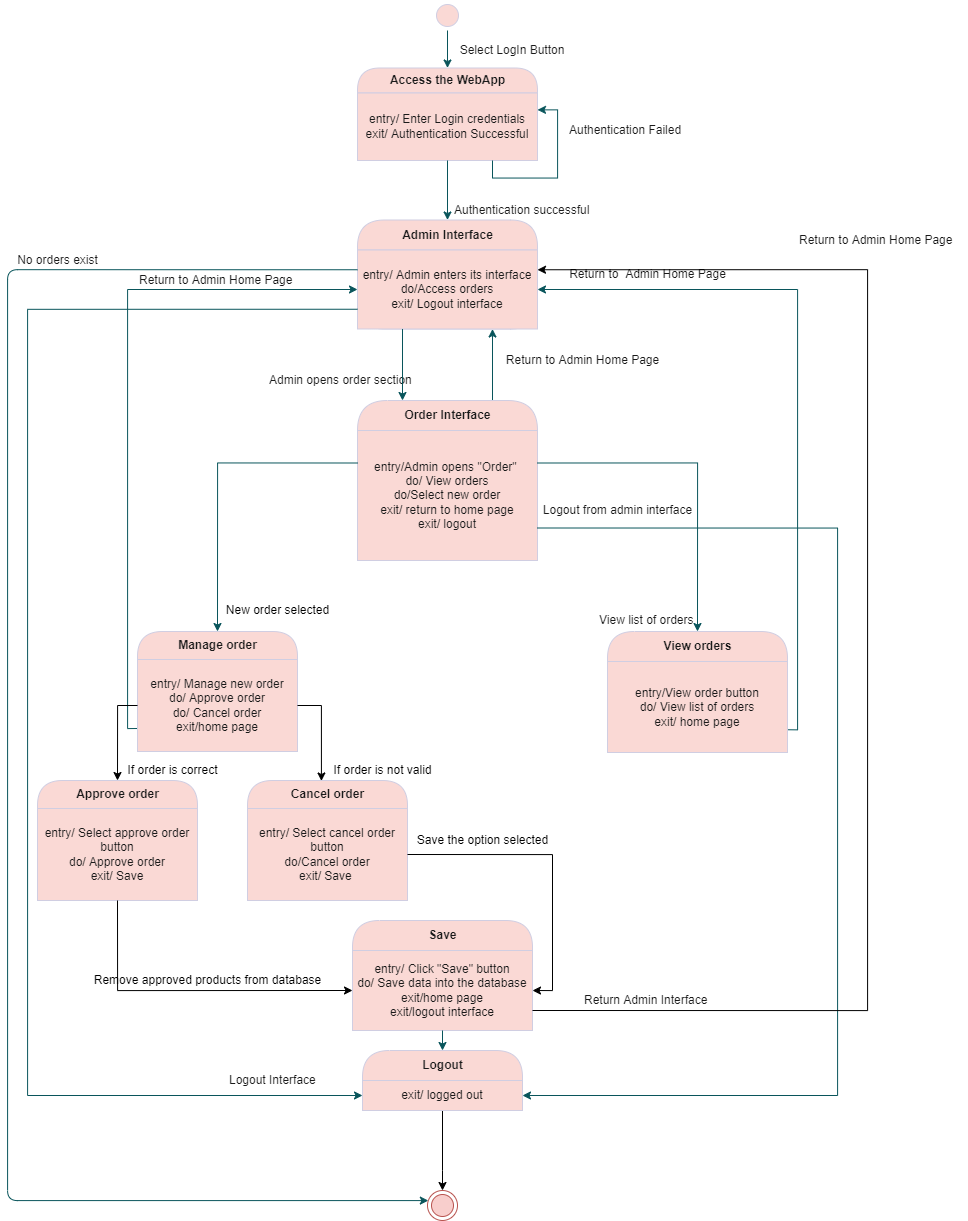

The diagram above was exported from draw.io. Its source (the exported page's mxGraphModel, read from the mxfile embedded in the PNG):
<mxGraphModel dx="2737" dy="995" grid="1" gridSize="10" guides="1" tooltips="1" connect="1" arrows="1" fold="1" page="1" pageScale="1" pageWidth="850" pageHeight="1100" math="0" shadow="0">
  <root>
    <mxCell id="0" />
    <mxCell id="1" parent="0" />
    <mxCell id="2" style="edgeStyle=orthogonalEdgeStyle;rounded=0;orthogonalLoop=1;jettySize=auto;html=1;exitX=0.5;exitY=1;exitDx=0;exitDy=0;entryX=0.5;entryY=0;entryDx=0;entryDy=0;strokeColor=#09555B;fontColor=#1A1A1A;" parent="1" source="3" target="4" edge="1">
      <mxGeometry relative="1" as="geometry" />
    </mxCell>
    <mxCell id="3" value="" style="ellipse;html=1;shape=startState;fillColor=#FAD9D5;strokeColor=#D0CEE2;fontColor=#1A1A1A;" parent="1" vertex="1">
      <mxGeometry x="325" width="30" height="30" as="geometry" />
    </mxCell>
    <mxCell id="4" value="Access the WebApp" style="swimlane;html=1;fontStyle=1;align=center;verticalAlign=middle;childLayout=stackLayout;horizontal=1;startSize=25;horizontalStack=0;resizeParent=0;resizeLast=1;container=0;collapsible=0;rounded=1;arcSize=30;strokeColor=#D0CEE2;fillColor=#FAD9D5;swimlaneFillColor=#ffffc0;fontColor=#1A1A1A;" parent="1" vertex="1">
      <mxGeometry x="250" y="67.5" width="180" height="92.5" as="geometry" />
    </mxCell>
    <mxCell id="5" value="entry/ Enter Login credentials&lt;br&gt;exit/ Authentication Successful" style="text;html=1;strokeColor=#D0CEE2;fillColor=#FAD9D5;align=center;verticalAlign=middle;spacingLeft=4;spacingRight=4;whiteSpace=wrap;overflow=hidden;rotatable=0;fontColor=#1A1A1A;" parent="4" vertex="1">
      <mxGeometry y="25" width="180" height="67.5" as="geometry" />
    </mxCell>
    <mxCell id="6" style="edgeStyle=orthogonalEdgeStyle;rounded=0;orthogonalLoop=1;jettySize=auto;html=1;exitX=0.75;exitY=1;exitDx=0;exitDy=0;entryX=1;entryY=0.25;entryDx=0;entryDy=0;strokeColor=#09555B;fontColor=#1A1A1A;" parent="4" source="5" target="5" edge="1">
      <mxGeometry relative="1" as="geometry">
        <Array as="points">
          <mxPoint x="135" y="110" />
          <mxPoint x="200" y="110" />
          <mxPoint x="200" y="42" />
        </Array>
      </mxGeometry>
    </mxCell>
    <mxCell id="8" value="Admin Interface" style="swimlane;html=1;fontStyle=1;align=center;verticalAlign=middle;childLayout=stackLayout;horizontal=1;startSize=30;horizontalStack=0;resizeParent=0;resizeLast=1;container=0;collapsible=0;rounded=1;arcSize=30;strokeColor=#D0CEE2;fillColor=#FAD9D5;swimlaneFillColor=#ffffc0;fontColor=#1A1A1A;" parent="1" vertex="1">
      <mxGeometry x="250" y="219.5" width="180" height="109" as="geometry" />
    </mxCell>
    <mxCell id="9" value="entry/ Admin enters its interface&lt;br&gt;do/Access orders&lt;br&gt;exit/ Logout interface" style="text;html=1;strokeColor=#D0CEE2;fillColor=#FAD9D5;align=center;verticalAlign=middle;spacingLeft=4;spacingRight=4;whiteSpace=wrap;overflow=hidden;rotatable=0;fontColor=#1A1A1A;" parent="8" vertex="1">
      <mxGeometry y="30" width="180" height="79" as="geometry" />
    </mxCell>
    <mxCell id="10" style="edgeStyle=orthogonalEdgeStyle;rounded=0;orthogonalLoop=1;jettySize=auto;html=1;exitX=0.5;exitY=1;exitDx=0;exitDy=0;entryX=0.5;entryY=0;entryDx=0;entryDy=0;strokeColor=#09555B;fontColor=#1A1A1A;" parent="1" source="5" target="8" edge="1">
      <mxGeometry relative="1" as="geometry" />
    </mxCell>
    <mxCell id="11" value="Authentication successful" style="text;html=1;resizable=0;points=[];autosize=1;align=left;verticalAlign=top;spacingTop=-4;fontColor=#1A1A1A;" parent="1" vertex="1">
      <mxGeometry x="345" y="199.5" width="150" height="20" as="geometry" />
    </mxCell>
    <mxCell id="12" value="Authentication Failed" style="text;html=1;resizable=0;points=[];autosize=1;align=left;verticalAlign=top;spacingTop=-4;fontColor=#1A1A1A;" parent="1" vertex="1">
      <mxGeometry x="460" y="120" width="130" height="20" as="geometry" />
    </mxCell>
    <mxCell id="13" style="edgeStyle=orthogonalEdgeStyle;rounded=0;orthogonalLoop=1;jettySize=auto;html=1;exitX=0.75;exitY=0;exitDx=0;exitDy=0;entryX=0.75;entryY=1;entryDx=0;entryDy=0;strokeColor=#09555B;fontColor=#1A1A1A;" parent="1" source="14" target="9" edge="1">
      <mxGeometry relative="1" as="geometry" />
    </mxCell>
    <mxCell id="14" value="Order Interface" style="swimlane;html=1;fontStyle=1;align=center;verticalAlign=middle;childLayout=stackLayout;horizontal=1;startSize=30;horizontalStack=0;resizeParent=0;resizeLast=1;container=0;collapsible=0;rounded=1;arcSize=34;strokeColor=#D0CEE2;fillColor=#FAD9D5;swimlaneFillColor=#ffffc0;fontColor=#1A1A1A;" parent="1" vertex="1">
      <mxGeometry x="250" y="400" width="180" height="160" as="geometry" />
    </mxCell>
    <mxCell id="15" value="entry/Admin opens &quot;Order&quot;&amp;nbsp;&lt;br&gt;do/ View orders&lt;br&gt;do/Select new&amp;nbsp;order&lt;br&gt;exit/ return to home page&lt;br&gt;exit/ logout" style="text;html=1;strokeColor=#D0CEE2;fillColor=#FAD9D5;align=center;verticalAlign=middle;spacingLeft=4;spacingRight=4;whiteSpace=wrap;overflow=hidden;rotatable=0;fontColor=#1A1A1A;" parent="14" vertex="1">
      <mxGeometry y="30" width="180" height="130" as="geometry" />
    </mxCell>
    <mxCell id="16" value="Admin opens order section" style="text;html=1;resizable=0;points=[];autosize=1;align=left;verticalAlign=top;spacingTop=-4;fontColor=#1A1A1A;" parent="1" vertex="1">
      <mxGeometry x="160" y="370" width="160" height="20" as="geometry" />
    </mxCell>
    <mxCell id="17" style="edgeStyle=orthogonalEdgeStyle;rounded=0;orthogonalLoop=1;jettySize=auto;html=1;exitX=0;exitY=0.75;exitDx=0;exitDy=0;entryX=0;entryY=0.5;entryDx=0;entryDy=0;strokeColor=#09555B;fontColor=#1A1A1A;" parent="1" source="19" target="9" edge="1">
      <mxGeometry relative="1" as="geometry">
        <Array as="points">
          <mxPoint x="20" y="728" />
          <mxPoint x="20" y="289" />
        </Array>
      </mxGeometry>
    </mxCell>
    <mxCell id="18" value="Manage order" style="swimlane;html=1;fontStyle=1;align=center;verticalAlign=middle;childLayout=stackLayout;horizontal=1;startSize=28;horizontalStack=0;resizeParent=0;resizeLast=1;container=0;collapsible=0;rounded=1;arcSize=30;strokeColor=#D0CEE2;fillColor=#FAD9D5;swimlaneFillColor=#ffffc0;fontColor=#1A1A1A;" parent="1" vertex="1">
      <mxGeometry x="30" y="631" width="160" height="120" as="geometry" />
    </mxCell>
    <mxCell id="19" value="entry/ Manage new order&lt;br&gt;do/ Approve order&lt;br&gt;do/ Cancel order&lt;br&gt;exit/home page" style="text;html=1;strokeColor=#D0CEE2;fillColor=#FAD9D5;align=center;verticalAlign=middle;spacingLeft=4;spacingRight=4;whiteSpace=wrap;overflow=hidden;rotatable=0;fontColor=#1A1A1A;" parent="18" vertex="1">
      <mxGeometry y="28" width="160" height="92" as="geometry" />
    </mxCell>
    <mxCell id="20" style="edgeStyle=orthogonalEdgeStyle;rounded=0;orthogonalLoop=1;jettySize=auto;html=1;exitX=0;exitY=0.25;exitDx=0;exitDy=0;entryX=0.5;entryY=0;entryDx=0;entryDy=0;strokeColor=#09555B;fontColor=#1A1A1A;" parent="1" source="15" target="18" edge="1">
      <mxGeometry relative="1" as="geometry" />
    </mxCell>
    <mxCell id="21" style="edgeStyle=orthogonalEdgeStyle;rounded=0;orthogonalLoop=1;jettySize=auto;html=1;exitX=1;exitY=0.75;exitDx=0;exitDy=0;entryX=1;entryY=0.5;entryDx=0;entryDy=0;strokeColor=#09555B;fontColor=#1A1A1A;" parent="1" source="23" target="9" edge="1">
      <mxGeometry relative="1" as="geometry">
        <Array as="points">
          <mxPoint x="690" y="729" />
          <mxPoint x="690" y="289" />
        </Array>
      </mxGeometry>
    </mxCell>
    <mxCell id="22" value="View orders" style="swimlane;html=1;fontStyle=1;align=center;verticalAlign=middle;childLayout=stackLayout;horizontal=1;startSize=30;horizontalStack=0;resizeParent=0;resizeLast=1;container=0;collapsible=0;rounded=1;arcSize=30;strokeColor=#D0CEE2;fillColor=#FAD9D5;swimlaneFillColor=#ffffc0;fontColor=#1A1A1A;" parent="1" vertex="1">
      <mxGeometry x="500" y="631" width="180" height="121" as="geometry" />
    </mxCell>
    <mxCell id="23" value="entry/View order button&lt;br&gt;do/ View list of orders&lt;br&gt;exit/ home page" style="text;html=1;strokeColor=#D0CEE2;fillColor=#FAD9D5;align=center;verticalAlign=middle;spacingLeft=4;spacingRight=4;whiteSpace=wrap;overflow=hidden;rotatable=0;fontColor=#1A1A1A;" parent="22" vertex="1">
      <mxGeometry y="30" width="180" height="91" as="geometry" />
    </mxCell>
    <mxCell id="E9pvg0OFxBh4yRJoelGt-60" style="edgeStyle=orthogonalEdgeStyle;rounded=0;orthogonalLoop=1;jettySize=auto;html=1;exitX=0.5;exitY=1;exitDx=0;exitDy=0;strokeColor=#09555B;fontColor=#1A1A1A;" parent="22" source="23" target="23" edge="1">
      <mxGeometry relative="1" as="geometry" />
    </mxCell>
    <mxCell id="24" style="edgeStyle=orthogonalEdgeStyle;rounded=0;orthogonalLoop=1;jettySize=auto;html=1;exitX=1;exitY=0.25;exitDx=0;exitDy=0;entryX=0.5;entryY=0;entryDx=0;entryDy=0;strokeColor=#09555B;fontColor=#1A1A1A;" parent="1" source="15" target="22" edge="1">
      <mxGeometry relative="1" as="geometry" />
    </mxCell>
    <mxCell id="28" value="Save" style="swimlane;html=1;fontStyle=1;align=center;verticalAlign=middle;childLayout=stackLayout;horizontal=1;startSize=30;horizontalStack=0;resizeParent=0;resizeLast=1;container=0;collapsible=0;rounded=1;arcSize=30;strokeColor=#D0CEE2;fillColor=#FAD9D5;swimlaneFillColor=#ffffc0;fontColor=#1A1A1A;" parent="1" vertex="1">
      <mxGeometry x="245" y="920" width="180" height="110" as="geometry" />
    </mxCell>
    <mxCell id="29" value="entry/ Click &quot;Save&quot; button&lt;br&gt;do/ Save data into the database&lt;br&gt;exit/home page&lt;br&gt;exit/logout interface" style="text;html=1;strokeColor=#D0CEE2;fillColor=#FAD9D5;align=center;verticalAlign=middle;spacingLeft=4;spacingRight=4;whiteSpace=wrap;overflow=hidden;rotatable=0;fontColor=#1A1A1A;" parent="28" vertex="1">
      <mxGeometry y="30" width="180" height="80" as="geometry" />
    </mxCell>
    <mxCell id="36" value="Return to Admin Home Page" style="text;html=1;resizable=0;points=[];autosize=1;align=left;verticalAlign=top;spacingTop=-4;fontColor=#1A1A1A;" parent="1" vertex="1">
      <mxGeometry x="30" y="270" width="170" height="20" as="geometry" />
    </mxCell>
    <mxCell id="39" value="Return to Admin Home Page" style="text;html=1;resizable=0;points=[];autosize=1;align=left;verticalAlign=top;spacingTop=-4;fontColor=#1A1A1A;" parent="1" vertex="1">
      <mxGeometry x="690" y="230" width="170" height="20" as="geometry" />
    </mxCell>
    <mxCell id="40" style="edgeStyle=orthogonalEdgeStyle;rounded=0;orthogonalLoop=1;jettySize=auto;html=1;exitX=0.25;exitY=1;exitDx=0;exitDy=0;entryX=0.25;entryY=0;entryDx=0;entryDy=0;strokeColor=#09555B;fontColor=#1A1A1A;" parent="1" source="9" target="14" edge="1">
      <mxGeometry relative="1" as="geometry" />
    </mxCell>
    <mxCell id="44" value="View list of orders" style="text;html=1;resizable=0;points=[];autosize=1;align=left;verticalAlign=top;spacingTop=-4;fontColor=#1A1A1A;" parent="1" vertex="1">
      <mxGeometry x="490" y="610" width="110" height="20" as="geometry" />
    </mxCell>
    <mxCell id="O1PQEoCGrYHe6eUkosjE-65" value="" style="edgeStyle=orthogonalEdgeStyle;rounded=0;orthogonalLoop=1;jettySize=auto;html=1;" edge="1" parent="1" source="47" target="E9pvg0OFxBh4yRJoelGt-94">
      <mxGeometry relative="1" as="geometry">
        <Array as="points">
          <mxPoint x="335" y="1170" />
          <mxPoint x="335" y="1170" />
        </Array>
      </mxGeometry>
    </mxCell>
    <mxCell id="47" value="Logout" style="swimlane;html=1;fontStyle=1;align=center;verticalAlign=middle;childLayout=stackLayout;horizontal=1;startSize=30;horizontalStack=0;resizeParent=0;resizeLast=1;container=0;collapsible=0;rounded=1;arcSize=30;strokeColor=#D0CEE2;fillColor=#FAD9D5;swimlaneFillColor=#ffffc0;fontColor=#1A1A1A;" parent="1" vertex="1">
      <mxGeometry x="255" y="1050" width="160" height="60" as="geometry" />
    </mxCell>
    <mxCell id="48" value="exit/ logged out" style="text;html=1;strokeColor=#D0CEE2;fillColor=#FAD9D5;align=center;verticalAlign=middle;spacingLeft=4;spacingRight=4;whiteSpace=wrap;overflow=hidden;rotatable=0;fontColor=#1A1A1A;" parent="47" vertex="1">
      <mxGeometry y="30" width="160" height="30" as="geometry" />
    </mxCell>
    <mxCell id="E9pvg0OFxBh4yRJoelGt-87" value="exit/ logged out" style="text;html=1;strokeColor=#D0CEE2;fillColor=#FAD9D5;align=center;verticalAlign=middle;spacingLeft=4;spacingRight=4;whiteSpace=wrap;overflow=hidden;rotatable=0;fontColor=#1A1A1A;" parent="47" vertex="1">
      <mxGeometry y="60" width="160" as="geometry" />
    </mxCell>
    <mxCell id="49" style="edgeStyle=orthogonalEdgeStyle;rounded=0;orthogonalLoop=1;jettySize=auto;html=1;exitX=0.5;exitY=1;exitDx=0;exitDy=0;entryX=0.5;entryY=0;entryDx=0;entryDy=0;strokeColor=#09555B;fontColor=#1A1A1A;" parent="1" source="29" target="47" edge="1">
      <mxGeometry relative="1" as="geometry" />
    </mxCell>
    <mxCell id="50" value="Return Admin Interface" style="text;html=1;resizable=0;points=[];autosize=1;align=left;verticalAlign=top;spacingTop=-4;fontColor=#1A1A1A;" parent="1" vertex="1">
      <mxGeometry x="475" y="990" width="140" height="20" as="geometry" />
    </mxCell>
    <mxCell id="51" value="Logout Interface" style="text;html=1;resizable=0;points=[];autosize=1;align=left;verticalAlign=top;spacingTop=-4;fontColor=#1A1A1A;" parent="1" vertex="1">
      <mxGeometry x="120" y="1070" width="100" height="20" as="geometry" />
    </mxCell>
    <mxCell id="E9pvg0OFxBh4yRJoelGt-54" value="Select LogIn Button" style="text;html=1;strokeColor=none;fillColor=none;align=center;verticalAlign=middle;whiteSpace=wrap;rounded=0;fontColor=#1A1A1A;" parent="1" vertex="1">
      <mxGeometry x="340" y="40" width="130" height="20" as="geometry" />
    </mxCell>
    <mxCell id="E9pvg0OFxBh4yRJoelGt-67" value="&lt;span style=&quot;text-align: left&quot;&gt;Return to&amp;nbsp; Admin Home Page&lt;/span&gt;" style="text;html=1;align=center;verticalAlign=middle;resizable=0;points=[];autosize=1;strokeColor=none;fillColor=none;fontColor=#1A1A1A;" parent="1" vertex="1">
      <mxGeometry x="455" y="264" width="170" height="20" as="geometry" />
    </mxCell>
    <mxCell id="E9pvg0OFxBh4yRJoelGt-70" value="&lt;span style=&quot;text-align: left&quot;&gt;Return to Admin Home Page&lt;/span&gt;" style="text;html=1;align=center;verticalAlign=middle;resizable=0;points=[];autosize=1;strokeColor=none;fillColor=none;fontColor=#1A1A1A;" parent="1" vertex="1">
      <mxGeometry x="390" y="350" width="170" height="20" as="geometry" />
    </mxCell>
    <mxCell id="E9pvg0OFxBh4yRJoelGt-72" style="edgeStyle=orthogonalEdgeStyle;rounded=0;orthogonalLoop=1;jettySize=auto;html=1;exitX=0;exitY=0.75;exitDx=0;exitDy=0;entryX=0;entryY=0.5;entryDx=0;entryDy=0;strokeColor=#09555B;fontColor=#1A1A1A;" parent="1" source="9" target="48" edge="1">
      <mxGeometry relative="1" as="geometry">
        <Array as="points">
          <mxPoint x="-80" y="309" />
          <mxPoint x="-80" y="1095" />
        </Array>
      </mxGeometry>
    </mxCell>
    <mxCell id="E9pvg0OFxBh4yRJoelGt-73" style="edgeStyle=orthogonalEdgeStyle;rounded=0;orthogonalLoop=1;jettySize=auto;html=1;exitX=1;exitY=0.75;exitDx=0;exitDy=0;entryX=1;entryY=0.5;entryDx=0;entryDy=0;strokeColor=#09555B;fontColor=#1A1A1A;" parent="1" source="15" target="48" edge="1">
      <mxGeometry relative="1" as="geometry">
        <Array as="points">
          <mxPoint x="730" y="528" />
          <mxPoint x="730" y="1095" />
        </Array>
      </mxGeometry>
    </mxCell>
    <mxCell id="E9pvg0OFxBh4yRJoelGt-74" value="Logout from admin interface" style="text;html=1;align=center;verticalAlign=middle;resizable=0;points=[];autosize=1;strokeColor=none;fillColor=none;fontColor=#1A1A1A;" parent="1" vertex="1">
      <mxGeometry x="430" y="500" width="160" height="20" as="geometry" />
    </mxCell>
    <mxCell id="E9pvg0OFxBh4yRJoelGt-94" value="" style="ellipse;html=1;shape=endState;fillColor=#f8cecc;strokeColor=#b85450;" parent="1" vertex="1">
      <mxGeometry x="320" y="1190" width="30" height="30" as="geometry" />
    </mxCell>
    <mxCell id="E9pvg0OFxBh4yRJoelGt-98" style="edgeStyle=orthogonalEdgeStyle;curved=0;rounded=1;sketch=0;orthogonalLoop=1;jettySize=auto;html=1;exitX=0;exitY=0.25;exitDx=0;exitDy=0;fontColor=#1A1A1A;strokeColor=#09555B;" parent="1" source="9" target="E9pvg0OFxBh4yRJoelGt-94" edge="1">
      <mxGeometry relative="1" as="geometry">
        <Array as="points">
          <mxPoint x="-100" y="269" />
          <mxPoint x="-100" y="1200" />
        </Array>
      </mxGeometry>
    </mxCell>
    <mxCell id="E9pvg0OFxBh4yRJoelGt-99" value="No orders exist" style="text;html=1;align=center;verticalAlign=middle;resizable=0;points=[];autosize=1;strokeColor=none;fillColor=none;fontColor=#1A1A1A;" parent="1" vertex="1">
      <mxGeometry x="-100" y="250" width="100" height="20" as="geometry" />
    </mxCell>
    <mxCell id="O1PQEoCGrYHe6eUkosjE-51" value="New order selected" style="text;html=1;align=center;verticalAlign=middle;resizable=0;points=[];autosize=1;strokeColor=none;fillColor=none;" vertex="1" parent="1">
      <mxGeometry x="110" y="600" width="120" height="20" as="geometry" />
    </mxCell>
    <mxCell id="O1PQEoCGrYHe6eUkosjE-53" value="Cancel order" style="swimlane;html=1;fontStyle=1;align=center;verticalAlign=middle;childLayout=stackLayout;horizontal=1;startSize=28;horizontalStack=0;resizeParent=0;resizeLast=1;container=0;collapsible=0;rounded=1;arcSize=30;strokeColor=#D0CEE2;fillColor=#FAD9D5;swimlaneFillColor=#ffffc0;fontColor=#1A1A1A;" vertex="1" parent="1">
      <mxGeometry x="140" y="780" width="160" height="120" as="geometry" />
    </mxCell>
    <mxCell id="O1PQEoCGrYHe6eUkosjE-54" value="entry/ Select cancel order button&lt;br&gt;do/Cancel order&lt;br&gt;exit/ Save&amp;nbsp;" style="text;html=1;strokeColor=#D0CEE2;fillColor=#FAD9D5;align=center;verticalAlign=middle;spacingLeft=4;spacingRight=4;whiteSpace=wrap;overflow=hidden;rotatable=0;fontColor=#1A1A1A;" vertex="1" parent="O1PQEoCGrYHe6eUkosjE-53">
      <mxGeometry y="28" width="160" height="92" as="geometry" />
    </mxCell>
    <mxCell id="O1PQEoCGrYHe6eUkosjE-55" value="Approve order" style="swimlane;html=1;fontStyle=1;align=center;verticalAlign=middle;childLayout=stackLayout;horizontal=1;startSize=28;horizontalStack=0;resizeParent=0;resizeLast=1;container=0;collapsible=0;rounded=1;arcSize=30;strokeColor=#D0CEE2;fillColor=#FAD9D5;swimlaneFillColor=#ffffc0;fontColor=#1A1A1A;" vertex="1" parent="1">
      <mxGeometry x="-70" y="780" width="160" height="120" as="geometry" />
    </mxCell>
    <mxCell id="O1PQEoCGrYHe6eUkosjE-56" value="entry/ Select approve order button&lt;br&gt;do/ Approve order&lt;br&gt;exit/ Save" style="text;html=1;strokeColor=#D0CEE2;fillColor=#FAD9D5;align=center;verticalAlign=middle;spacingLeft=4;spacingRight=4;whiteSpace=wrap;overflow=hidden;rotatable=0;fontColor=#1A1A1A;" vertex="1" parent="O1PQEoCGrYHe6eUkosjE-55">
      <mxGeometry y="28" width="160" height="92" as="geometry" />
    </mxCell>
    <mxCell id="O1PQEoCGrYHe6eUkosjE-57" style="edgeStyle=orthogonalEdgeStyle;rounded=0;orthogonalLoop=1;jettySize=auto;html=1;exitX=1;exitY=0.5;exitDx=0;exitDy=0;entryX=0.462;entryY=0.004;entryDx=0;entryDy=0;entryPerimeter=0;" edge="1" parent="1" source="19" target="O1PQEoCGrYHe6eUkosjE-53">
      <mxGeometry relative="1" as="geometry" />
    </mxCell>
    <mxCell id="O1PQEoCGrYHe6eUkosjE-58" style="edgeStyle=orthogonalEdgeStyle;rounded=0;orthogonalLoop=1;jettySize=auto;html=1;exitX=0;exitY=0.5;exitDx=0;exitDy=0;entryX=0.5;entryY=0;entryDx=0;entryDy=0;" edge="1" parent="1" source="19" target="O1PQEoCGrYHe6eUkosjE-55">
      <mxGeometry relative="1" as="geometry" />
    </mxCell>
    <mxCell id="O1PQEoCGrYHe6eUkosjE-59" value="If order is correct" style="text;html=1;align=center;verticalAlign=middle;resizable=0;points=[];autosize=1;strokeColor=none;fillColor=none;" vertex="1" parent="1">
      <mxGeometry x="10" y="760" width="110" height="20" as="geometry" />
    </mxCell>
    <mxCell id="O1PQEoCGrYHe6eUkosjE-60" value="If order is not valid" style="text;html=1;align=center;verticalAlign=middle;resizable=0;points=[];autosize=1;strokeColor=none;fillColor=none;" vertex="1" parent="1">
      <mxGeometry x="220" y="760" width="110" height="20" as="geometry" />
    </mxCell>
    <mxCell id="O1PQEoCGrYHe6eUkosjE-61" style="edgeStyle=orthogonalEdgeStyle;rounded=0;orthogonalLoop=1;jettySize=auto;html=1;exitX=0.5;exitY=1;exitDx=0;exitDy=0;entryX=0;entryY=0.5;entryDx=0;entryDy=0;" edge="1" parent="1" source="O1PQEoCGrYHe6eUkosjE-56" target="29">
      <mxGeometry relative="1" as="geometry" />
    </mxCell>
    <mxCell id="O1PQEoCGrYHe6eUkosjE-62" style="edgeStyle=orthogonalEdgeStyle;rounded=0;orthogonalLoop=1;jettySize=auto;html=1;exitX=1;exitY=0.5;exitDx=0;exitDy=0;entryX=1;entryY=0.5;entryDx=0;entryDy=0;" edge="1" parent="1" source="O1PQEoCGrYHe6eUkosjE-54" target="29">
      <mxGeometry relative="1" as="geometry" />
    </mxCell>
    <mxCell id="O1PQEoCGrYHe6eUkosjE-63" value="Remove approved products from database" style="text;html=1;align=center;verticalAlign=middle;resizable=0;points=[];autosize=1;strokeColor=none;fillColor=none;" vertex="1" parent="1">
      <mxGeometry x="-20" y="970" width="240" height="20" as="geometry" />
    </mxCell>
    <mxCell id="O1PQEoCGrYHe6eUkosjE-64" value="Save the option selected" style="text;html=1;align=center;verticalAlign=middle;resizable=0;points=[];autosize=1;strokeColor=none;fillColor=none;" vertex="1" parent="1">
      <mxGeometry x="300" y="830" width="150" height="20" as="geometry" />
    </mxCell>
    <mxCell id="O1PQEoCGrYHe6eUkosjE-66" style="edgeStyle=orthogonalEdgeStyle;rounded=0;orthogonalLoop=1;jettySize=auto;html=1;exitX=1;exitY=0.75;exitDx=0;exitDy=0;entryX=1;entryY=0.25;entryDx=0;entryDy=0;" edge="1" parent="1" source="29" target="9">
      <mxGeometry relative="1" as="geometry">
        <Array as="points">
          <mxPoint x="760" y="1010" />
          <mxPoint x="760" y="269" />
        </Array>
      </mxGeometry>
    </mxCell>
  </root>
</mxGraphModel>